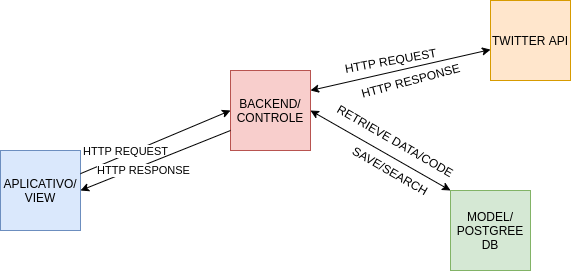

The diagram above was exported from draw.io. Its source (the exported page's mxGraphModel, read from the mxfile embedded in the PNG):
<mxGraphModel dx="918" dy="483" grid="1" gridSize="10" guides="1" tooltips="1" connect="1" arrows="1" fold="1" page="1" pageScale="1" pageWidth="827" pageHeight="1169" math="0" shadow="0">
  <root>
    <mxCell id="0" />
    <mxCell id="1" parent="0" />
    <mxCell id="YsWaTCciUsaItLs599fu-1" value="APLICATIVO/&lt;br&gt;VIEW" style="whiteSpace=wrap;html=1;aspect=fixed;fillColor=#dae8fc;strokeColor=#6c8ebf;" vertex="1" parent="1">
      <mxGeometry x="90" y="220" width="80" height="80" as="geometry" />
    </mxCell>
    <mxCell id="YsWaTCciUsaItLs599fu-2" value="" style="endArrow=classic;html=1;entryX=0;entryY=0.5;entryDx=0;entryDy=0;" edge="1" parent="1" source="YsWaTCciUsaItLs599fu-1" target="YsWaTCciUsaItLs599fu-3">
      <mxGeometry width="50" height="50" relative="1" as="geometry">
        <mxPoint x="390" y="350" as="sourcePoint" />
        <mxPoint x="330" y="250" as="targetPoint" />
      </mxGeometry>
    </mxCell>
    <mxCell id="YsWaTCciUsaItLs599fu-5" value="HTTP REQUEST" style="edgeLabel;html=1;align=center;verticalAlign=middle;resizable=0;points=[];" vertex="1" connectable="0" parent="YsWaTCciUsaItLs599fu-2">
      <mxGeometry x="-0.3818" y="3" relative="1" as="geometry">
        <mxPoint as="offset" />
      </mxGeometry>
    </mxCell>
    <mxCell id="YsWaTCciUsaItLs599fu-3" value="BACKEND/&lt;br&gt;CONTROLE" style="whiteSpace=wrap;html=1;aspect=fixed;fillColor=#f8cecc;strokeColor=#b85450;" vertex="1" parent="1">
      <mxGeometry x="320" y="140" width="80" height="80" as="geometry" />
    </mxCell>
    <mxCell id="YsWaTCciUsaItLs599fu-6" value="MODEL/&lt;br&gt;POSTGREE&lt;br&gt;DB" style="whiteSpace=wrap;html=1;aspect=fixed;fillColor=#d5e8d4;strokeColor=#82b366;" vertex="1" parent="1">
      <mxGeometry x="540" y="260" width="80" height="80" as="geometry" />
    </mxCell>
    <mxCell id="YsWaTCciUsaItLs599fu-7" value="" style="endArrow=classic;startArrow=classic;html=1;exitX=1;exitY=0.5;exitDx=0;exitDy=0;entryX=0;entryY=0;entryDx=0;entryDy=0;" edge="1" parent="1" source="YsWaTCciUsaItLs599fu-3" target="YsWaTCciUsaItLs599fu-6">
      <mxGeometry width="50" height="50" relative="1" as="geometry">
        <mxPoint x="390" y="330" as="sourcePoint" />
        <mxPoint x="440" y="280" as="targetPoint" />
      </mxGeometry>
    </mxCell>
    <mxCell id="YsWaTCciUsaItLs599fu-8" value="SAVE/SEARCH" style="text;html=1;align=center;verticalAlign=middle;resizable=0;points=[];autosize=1;rotation=30;" vertex="1" parent="1">
      <mxGeometry x="430" y="230" width="100" height="20" as="geometry" />
    </mxCell>
    <mxCell id="YsWaTCciUsaItLs599fu-10" value="RETRIEVE DATA/CODE" style="text;html=1;align=center;verticalAlign=middle;resizable=0;points=[];autosize=1;rotation=30;" vertex="1" parent="1">
      <mxGeometry x="410" y="200" width="150" height="20" as="geometry" />
    </mxCell>
    <mxCell id="YsWaTCciUsaItLs599fu-16" value="" style="endArrow=classic;html=1;entryX=1;entryY=0.5;entryDx=0;entryDy=0;exitX=0;exitY=0.75;exitDx=0;exitDy=0;" edge="1" parent="1" source="YsWaTCciUsaItLs599fu-3" target="YsWaTCciUsaItLs599fu-1">
      <mxGeometry width="50" height="50" relative="1" as="geometry">
        <mxPoint x="310" y="310" as="sourcePoint" />
        <mxPoint x="360" y="260" as="targetPoint" />
      </mxGeometry>
    </mxCell>
    <mxCell id="YsWaTCciUsaItLs599fu-17" value="HTTP RESPONSE" style="edgeLabel;html=1;align=center;verticalAlign=middle;resizable=0;points=[];" vertex="1" connectable="0" parent="YsWaTCciUsaItLs599fu-16">
      <mxGeometry x="0.1843" y="4" relative="1" as="geometry">
        <mxPoint as="offset" />
      </mxGeometry>
    </mxCell>
    <mxCell id="YsWaTCciUsaItLs599fu-19" value="" style="endArrow=classic;startArrow=classic;html=1;exitX=1;exitY=0.25;exitDx=0;exitDy=0;" edge="1" parent="1" source="YsWaTCciUsaItLs599fu-3" target="YsWaTCciUsaItLs599fu-20">
      <mxGeometry width="50" height="50" relative="1" as="geometry">
        <mxPoint x="360" y="240" as="sourcePoint" />
        <mxPoint x="550" y="160" as="targetPoint" />
      </mxGeometry>
    </mxCell>
    <mxCell id="YsWaTCciUsaItLs599fu-20" value="TWITTER API" style="whiteSpace=wrap;html=1;aspect=fixed;fillColor=#ffe6cc;strokeColor=#d79b00;" vertex="1" parent="1">
      <mxGeometry x="580" y="70" width="80" height="80" as="geometry" />
    </mxCell>
    <mxCell id="YsWaTCciUsaItLs599fu-21" value="HTTP REQUEST&lt;br&gt;" style="text;html=1;align=center;verticalAlign=middle;resizable=0;points=[];autosize=1;rotation=-10;" vertex="1" parent="1">
      <mxGeometry x="425" y="120" width="110" height="20" as="geometry" />
    </mxCell>
    <mxCell id="YsWaTCciUsaItLs599fu-22" value="HTTP RESPONSE" style="text;html=1;align=center;verticalAlign=middle;resizable=0;points=[];autosize=1;rotation=-15;" vertex="1" parent="1">
      <mxGeometry x="440" y="140" width="120" height="20" as="geometry" />
    </mxCell>
  </root>
</mxGraphModel>